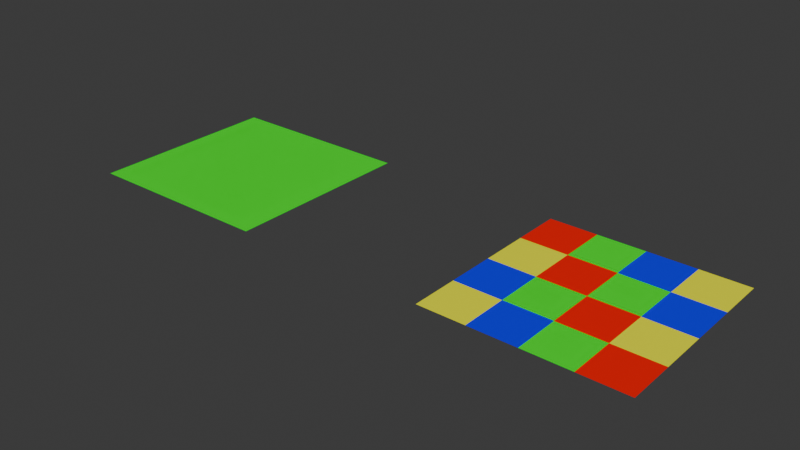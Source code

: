 # Source: usd_materials_multi.blend  (saved by Blender 4.3.28; exported with 4.5.12 LTS)
import bpy
from mathutils import Matrix  # noqa: F401  (used for matrix-valued properties, if any)

bpy.ops.wm.read_factory_settings(use_empty=True)
scene = bpy.context.scene
scene.name = 'Scene'

# ---- collections
col_collection = bpy.data.collections.new('Collection'); scene.collection.children.link(col_collection)

# ---- materials (node trees are filled in below, after node groups)
mat_mat1 = bpy.data.materials.new('mat1')
mat_mat1.alpha_threshold = 0.0
mat_mat1.roughness = 0.5
mat_mat1.line_color = (0.0, 0.0, 0.0, 1.0)
mat_mat2 = bpy.data.materials.new('mat2')
mat_mat3 = bpy.data.materials.new('mat3')
mat_unused = bpy.data.materials.new('unused')
mat_mat4 = bpy.data.materials.new('mat4')

# ---- node groups
ng_dynamicmaterialassignment = bpy.data.node_groups.new('DynamicMaterialAssignment', 'GeometryNodeTree')
_s = ng_dynamicmaterialassignment.interface.new_socket(name='Geometry', in_out='OUTPUT', socket_type='NodeSocketGeometry')
_s = ng_dynamicmaterialassignment.interface.new_socket(name='Geometry', in_out='INPUT', socket_type='NodeSocketGeometry')
ng_dynamicmaterialassignment.is_modifier = True
_N = ng_dynamicmaterialassignment.nodes; _L = ng_dynamicmaterialassignment.links
n0 = _N.new('NodeGroupInput'); n0.name = 'Group Input'; n0.location = (-865, 290)
n1 = _N.new('NodeGroupOutput'); n1.name = 'Group Output'; n1.location = (885, 330)
n2 = _N.new('GeometryNodeSimulationInput'); n2.name = 'Simulation Input'; n2.location = (-675, 330)
n3 = _N.new('GeometryNodeSimulationOutput'); n3.name = 'Simulation Output'; n3.location = (-125, 330)
n4 = _N.new('GeometryNodePoints'); n4.name = 'Points'; n4.location = (30, -40)
n5 = _N.new('GeometryNodeMeshGrid'); n5.name = 'Grid'; n5.location = (30, -120)
n5.inputs[2].default_value = 2
n5.inputs[3].default_value = 2
n6 = _N.new('GeometryNodeInstanceOnPoints'); n6.name = 'Instance on Points'; n6.location = (210, -40)
n7 = _N.new('GeometryNodeTranslateInstances'); n7.name = 'Translate Instances'; n7.location = (410, -40)
n8 = _N.new('GeometryNodeInputSceneTime'); n8.name = 'Scene Time'; n8.location = (30, -200)
n9 = _N.new('ShaderNodeMath'); n9.name = 'Math'; n9.location = (210, -240)
n9.hide = True
n9.operation = 'SUBTRACT'
n9.inputs[1].default_value = 1.0
n10 = _N.new('ShaderNodeVectorMath'); n10.name = 'Vector Math'; n10.location = (210, -200)
n10.hide = True
n10.operation = 'MULTIPLY'
n10.inputs[1].default_value = (0.0, 0.0, 0.1)
n11 = _N.new('GeometryNodeJoinGeometry'); n11.name = 'Join Geometry'; n11.location = (-295, 330)
n12 = _N.new('NodeFrame'); n12.name = 'Frame'; n12.location = (-915, 190)
n12.label = 'Add new plane'
n12.width = 580
n13 = _N.new('GeometryNodeRealizeInstances'); n13.name = 'Realize Instances'; n13.location = (65, 330)
n14 = _N.new('GeometryNodeSeparateGeometry'); n14.name = 'Separate Geometry'; n14.location = (30, -40)
n14.domain = 'FACE'
n15 = _N.new('GeometryNodeSetMaterial'); n15.name = 'Set Material'; n15.location = (230, -40)
n15.inputs[2].default_value = mat_mat3
n16 = _N.new('GeometryNodeJoinGeometry'); n16.name = 'Join Geometry.001'; n16.location = (705, 330)
n17 = _N.new('GeometryNodeSetMaterial'); n17.name = 'Set Material.001'; n17.location = (230, -180)
n17.inputs[2].default_value = mat_mat2
n18 = _N.new('ShaderNodeMath'); n18.name = 'Math.001'; n18.location = (30, -200)
n18.operation = 'FLOORED_MODULO'
n18.inputs[1].default_value = 2.0
n19 = _N.new('GeometryNodeInputIndex'); n19.name = 'Index'; n19.location = (30, -360)
n20 = _N.new('NodeFrame'); n20.name = 'Frame.001'; n20.location = (235, 370)
n20.label = 'Every-Other material assignment'
n20.width = 400
n21 = _N.new('GeometryNodeMeshGrid'); n21.name = 'Grid.001'; n21.location = (30, -40)
n21.inputs[2].default_value = 2
n21.inputs[3].default_value = 2
n22 = _N.new('GeometryNodeTransform'); n22.name = 'Transform Geometry'; n22.location = (210, -40)
n22.inputs[1].default_value = (-5.96e-08, 1.0, 0.2)
n23 = _N.new('GeometryNodeSetMaterial'); n23.name = 'Set Material.002'; n23.location = (390, -40)
n23.inputs[2].default_value = mat_mat1
n24 = _N.new('GeometryNodeSwitch'); n24.name = 'Switch'; n24.location = (570, -40)
n25 = _N.new('GeometryNodeInputSceneTime'); n25.name = 'Scene Time.001'; n25.location = (210, -240)
n26 = _N.new('FunctionNodeCompare'); n26.name = 'Compare'; n26.location = (390, -180)
n26.operation = 'EQUAL'
n26.inputs[1].default_value = 3.0
n27 = _N.new('NodeFrame'); n27.name = 'Frame.002'; n27.location = (-95, -90)
n27.label = 'Special case Frame 3'
n27.width = 740
n2.pair_with_output(n3)
n4.parent = n12
n5.parent = n12
n6.parent = n12
n7.parent = n12
n8.parent = n12
n9.parent = n12
n10.parent = n12
n14.parent = n20
n15.parent = n20
n17.parent = n20
n18.parent = n20
n19.parent = n20
n21.parent = n27
n22.parent = n27
n23.parent = n27
n24.parent = n27
n25.parent = n27
n26.parent = n27
_L.new(n11.outputs[0], n3.inputs[1])
_L.new(n4.outputs[0], n6.inputs[0])
_L.new(n5.outputs[0], n6.inputs[2])
_L.new(n6.outputs[0], n7.inputs[0])
_L.new(n8.outputs[1], n9.inputs[0])
_L.new(n9.outputs[0], n10.inputs[0])
_L.new(n10.outputs[0], n7.inputs[2])
_L.new(n2.outputs[1], n11.inputs[0])
_L.new(n7.outputs[0], n11.inputs[0])
_L.new(n3.outputs[0], n13.inputs[0])
_L.new(n13.outputs[0], n14.inputs[0])
_L.new(n14.outputs[0], n15.inputs[0])
_L.new(n15.outputs[0], n16.inputs[0])
_L.new(n16.outputs[0], n1.inputs[0])
_L.new(n14.outputs[1], n17.inputs[0])
_L.new(n17.outputs[0], n16.inputs[0])
_L.new(n18.outputs[0], n14.inputs[1])
_L.new(n19.outputs[0], n18.inputs[0])
_L.new(n21.outputs[0], n22.inputs[0])
_L.new(n22.outputs[0], n23.inputs[0])
_L.new(n23.outputs[0], n24.inputs[2])
_L.new(n24.outputs[0], n16.inputs[0])
_L.new(n25.outputs[1], n26.inputs[0])
_L.new(n26.outputs[0], n24.inputs[0])
n1.is_active_output = True

# ---- material node trees
mat_mat1.use_nodes = True; mat_mat1.node_tree.nodes.clear()
_N = mat_mat1.node_tree.nodes; _L = mat_mat1.node_tree.links
n0 = _N.new('ShaderNodeOutputMaterial'); n0.name = 'Material Output'; n0.location = (300, 300)
n1 = _N.new('ShaderNodeBsdfPrincipled'); n1.name = 'Principled BSDF'; n1.location = (10, 300)
n1.inputs[0].default_value = (1.0, 0.0, 0.0, 1.0)
n1.inputs[3].default_value = 1.45
_L.new(n1.outputs[0], n0.inputs[0])
n0.is_active_output = True
mat_mat2.use_nodes = True; mat_mat2.node_tree.nodes.clear()
_N = mat_mat2.node_tree.nodes; _L = mat_mat2.node_tree.links
n0 = _N.new('ShaderNodeBsdfPrincipled'); n0.name = 'Principled BSDF'; n0.location = (10, 300)
n0.inputs[0].default_value = (0.0, 1.0, 0.0, 1.0)
n1 = _N.new('ShaderNodeOutputMaterial'); n1.name = 'Material Output'; n1.location = (300, 300)
_L.new(n0.outputs[0], n1.inputs[0])
n1.is_active_output = True
mat_mat3.use_nodes = True; mat_mat3.node_tree.nodes.clear()
_N = mat_mat3.node_tree.nodes; _L = mat_mat3.node_tree.links
n0 = _N.new('ShaderNodeBsdfPrincipled'); n0.name = 'Principled BSDF'; n0.location = (10, 300)
n0.inputs[0].default_value = (0.0, 0.0, 1.0, 1.0)
n1 = _N.new('ShaderNodeOutputMaterial'); n1.name = 'Material Output'; n1.location = (300, 300)
_L.new(n0.outputs[0], n1.inputs[0])
n1.is_active_output = True
mat_unused.use_nodes = True; mat_unused.node_tree.nodes.clear()
_N = mat_unused.node_tree.nodes; _L = mat_unused.node_tree.links
n0 = _N.new('ShaderNodeBsdfPrincipled'); n0.name = 'Principled BSDF'; n0.location = (10, 300)
n1 = _N.new('ShaderNodeOutputMaterial'); n1.name = 'Material Output'; n1.location = (300, 300)
_L.new(n0.outputs[0], n1.inputs[0])
n1.is_active_output = True
mat_mat4.use_nodes = True; mat_mat4.node_tree.nodes.clear()
_N = mat_mat4.node_tree.nodes; _L = mat_mat4.node_tree.links
n0 = _N.new('ShaderNodeBsdfPrincipled'); n0.name = 'Principled BSDF'; n0.location = (10, 300)
n0.inputs[0].default_value = (1.0, 1.0, 0.0, 1.0)
n1 = _N.new('ShaderNodeOutputMaterial'); n1.name = 'Material Output'; n1.location = (300, 300)
_L.new(n0.outputs[0], n1.inputs[0])
n1.is_active_output = True

# ---- world
world_world = bpy.data.worlds.new('World'); scene.world = world_world
world_world.use_nodes = True; world_world.node_tree.nodes.clear()
_N = world_world.node_tree.nodes; _L = world_world.node_tree.links
n0 = _N.new('ShaderNodeOutputWorld'); n0.name = 'World Output'; n0.location = (300, 300)
n1 = _N.new('ShaderNodeBackground'); n1.name = 'Background'; n1.location = (10, 300)
n1.inputs[0].default_value = (0.05088, 0.05088, 0.05088, 1.0)
_L.new(n1.outputs[0], n0.inputs[0])
n0.is_active_output = True
world_world.color = (0.05088, 0.05088, 0.05088)
world_world.sun_shadow_jitter_overblur = 0.0

# ---- meshes
me_static_mesh = bpy.data.meshes.new('static_mesh')
me_static_mesh.from_pydata([(-0.5, -0.5, 0.0), (0.5, -0.5, 0.0), (-0.5, 0.5, 0.0), (0.5, 0.5, 0.0), (-0.5, 0.0, 0.0), (0.0, -0.5, 0.0), (0.5, 0.0, 0.0), (0.0, 0.5, 0.0), (0.0, 0.0, 0.0), (-0.5, -0.25, 0.0), (0.25, -0.5, 0.0), (0.5, 0.25, 0.0), (-0.25, 0.5, 0.0), (-0.5, 0.25, 0.0), (-0.25, -0.5, 0.0), (0.5, -0.25, 0.0), (0.25, 0.5, 0.0), (0.0, 0.25, 0.0), (0.0, -0.25, 0.0), (-0.25, 0.0, 0.0), (0.25, 0.0, 0.0), (0.25, -0.25, 0.0), (-0.25, -0.25, 0.0), (-0.25, 0.25, 0.0), (0.25, 0.25, 0.0)], [], [(24, 11, 3, 16), (23, 17, 7, 12), (22, 18, 8, 19), (21, 15, 6, 20), (18, 21, 20, 8), (5, 10, 21, 18), (10, 1, 15, 21), (9, 22, 19, 4), (0, 14, 22, 9), (14, 5, 18, 22), (13, 23, 12, 2), (4, 19, 23, 13), (19, 8, 17, 23), (17, 24, 16, 7), (8, 20, 24, 17), (20, 6, 11, 24)])
me_static_mesh.polygons.foreach_set('material_index', [4, 1, 1, 4, 0, 1, 0, 2, 4, 2, 0, 4, 0, 2, 1, 2])
_uv = me_static_mesh.uv_layers.new(name='UVMap')
_uv.uv.foreach_set('vector', [0.75, 0.75, 1.0, 0.75, 1.0, 1.0, 0.75, 1.0, 0.25, 0.75, 0.5, 0.75, 0.5, 1.0, 0.25, 1.0, 0.25, 0.25, 0.5, 0.25, 0.5, 0.5, 0.25, 0.5, 0.75, 0.25, 1.0, 0.25, 1.0, 0.5, 0.75, 0.5, 0.5, 0.25, 0.75, 0.25, 0.75, 0.5, 0.5, 0.5, 0.5, 0.0, 0.75, 0.0, 0.75, 0.25, 0.5, 0.25, 0.75, 0.0, 1.0, 0.0, 1.0, 0.25, 0.75, 0.25, 0.0, 0.25, 0.25, 0.25, 0.25, 0.5, 0.0, 0.5, 0.0, 0.0, 0.25, 0.0, 0.25, 0.25, 0.0, 0.25, 0.25, 0.0, 0.5, 0.0, 0.5, 0.25, 0.25, 0.25, 0.0, 0.75, 0.25, 0.75, 0.25, 1.0, 0.0, 1.0, 0.0, 0.5, 0.25, 0.5, 0.25, 0.75, 0.0, 0.75, 0.25, 0.5, 0.5, 0.5, 0.5, 0.75, 0.25, 0.75, 0.5, 0.75, 0.75, 0.75, 0.75, 1.0, 0.5, 1.0, 0.5, 0.5, 0.75, 0.5, 0.75, 0.75, 0.5, 0.75, 0.75, 0.5, 1.0, 0.5, 1.0, 0.75, 0.75, 0.75])
me_static_mesh.materials.append(mat_mat1)
me_static_mesh.materials.append(mat_mat2)
me_static_mesh.materials.append(mat_mat3)
me_static_mesh.materials.append(mat_unused)
me_static_mesh.materials.append(mat_mat4)
me_static_mesh.update()
me_dynamic_mesh = bpy.data.meshes.new('dynamic_mesh')
me_dynamic_mesh.from_pydata([(-0.5, -0.5, 0.0), (0.5, -0.5, 0.0), (-0.5, 0.5, 0.0), (0.5, 0.5, 0.0)], [], [(0, 1, 3, 2)])
_uv = me_dynamic_mesh.uv_layers.new(name='UVMap')
_uv.uv.foreach_set('vector', [0.0, 0.0, 1.0, 0.0, 1.0, 1.0, 0.0, 1.0])
me_dynamic_mesh.materials.append(mat_mat1)
me_dynamic_mesh.materials.append(mat_mat2)
me_dynamic_mesh.materials.append(mat_mat3)
me_dynamic_mesh.update()

# ---- objects
ob_static_mesh = bpy.data.objects.new('static_mesh', me_static_mesh)
ob_dynamic_mesh = bpy.data.objects.new('dynamic_mesh', me_dynamic_mesh)

# ---- transforms, parenting, visibility, modifiers, constraints
ob_static_mesh.location = (1.0, 0.0, 0.0)
ob_dynamic_mesh.location = (-1.0, 0.0, 0.0)
_m = ob_dynamic_mesh.modifiers.new('Dynamic', 'NODES')
_m.node_group = ng_dynamicmaterialassignment

# ---- collection membership
col_collection.objects.link(ob_static_mesh)
col_collection.objects.link(ob_dynamic_mesh)

# ---- scene / render settings (as saved in the file)
scene.frame_start = 1; scene.frame_end = 4; scene.frame_set(1)
scene.render.engine = 'CYCLES'
scene.render.preview_pixel_size = '1'
scene.render.use_high_quality_normals = True
scene.cycles.samples = 1024
scene.cycles.blur_glossy = 0.1
scene.cycles.max_bounces = 180
scene.cycles.diffuse_bounces = 10
scene.cycles.glossy_bounces = 100
scene.cycles.transmission_bounces = 36
scene.cycles.volume_bounces = 2
scene.cycles.transparent_max_bounces = 19
scene.cycles.sample_clamp_indirect = 0.0
scene.eevee.volumetric_tile_size = '2'
scene.eevee.use_volumetric_shadows = True
scene.eevee.gtao_quality = 1.0
scene.eevee.fast_gi_quality = 1.0
scene.eevee.fast_gi_resolution = '1'
scene.eevee.shadow_pool_size = '1024'
scene.eevee.ray_tracing_options.resolution_scale = '1'
scene.eevee.ray_tracing_options.screen_trace_quality = 1.0
scene.eevee.use_raytracing = True
bpy.context.view_layer.update()

# ---- added for rendering (the .blend has no active camera and no usable light): camera, sun
cam_auto = bpy.data.cameras.new('AutoCamera')
cam_auto.lens = 50.0
cam_auto.sensor_width = 36.0
cam_auto.clip_end = 1000.0
ob_auto_camera = bpy.data.objects.new('AutoCamera', cam_auto)
scene.collection.objects.link(ob_auto_camera)
ob_auto_camera.location = (2.92582, -3.51098, 2.34065)
ob_auto_camera.rotation_euler = (1.09748, -7.21219e-08, 0.694738)
scene.camera = ob_auto_camera
light_auto_sun = bpy.data.lights.new('AutoSun', 'SUN')
light_auto_sun.energy = 3.0
light_auto_sun.angle = 0.0523599
ob_auto_sun = bpy.data.objects.new('AutoSun', light_auto_sun)
scene.collection.objects.link(ob_auto_sun)
ob_auto_sun.rotation_euler = (0.872665, 0.174533, 0.523599)
bpy.context.view_layer.update()
